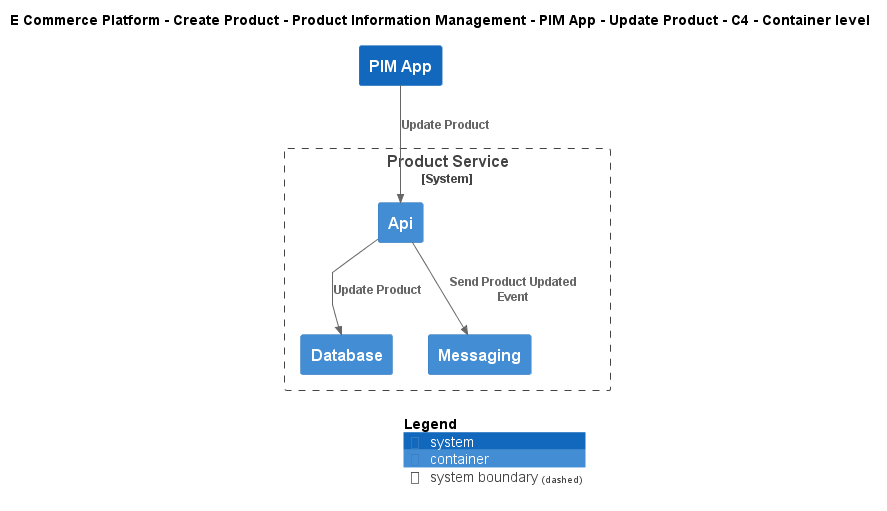

The diagram above was rendered by PlantUML. Its source (embedded in the PNG):
@startuml
!include ..\..\..\..\..\..\..\.c4s\C4_Container.puml

AddElementTag("c4interflow:lifecycle:new", $bgColor=green, $fontColor=#ffffff, $borderColor=green, $shadowing="False")
AddElementTag("c4interflow:lifecycle:changed", $bgColor=orange, $fontColor=#ffffff, $borderColor=orange, $shadowing="False")
AddElementTag("c4interflow:lifecycle:removed", $bgColor=red, $fontColor=#ffffff, $borderColor=red, $shadowing="False")

AddRelTag("c4interflow:lifecycle:new", $textColor=green, $lineColor=green)
AddRelTag("c4interflow:lifecycle:changed", $textColor=orange, $lineColor=orange)
AddRelTag("c4interflow:lifecycle:removed", $textColor=red, $lineColor=red)

SHOW_PERSON_PORTRAIT()
LAYOUT_TOP_DOWN()

skinparam linetype polyline

title E Commerce Platform - Create Product - Product Information Management - PIM App - Update Product - C4 - Container level

System(ECommercePlatform.CreateProduct.ProductInformationManagement.SoftwareSystems.PIMApp, "PIM App", "")

System_Boundary(ECommercePlatform.CreateProduct.ProductInformationManagement.SoftwareSystems.ProductService, "Product Service") {
    Container(ECommercePlatform.CreateProduct.ProductInformationManagement.SoftwareSystems.ProductService.Containers.Api, "Api", "", "")
    Container(ECommercePlatform.CreateProduct.ProductInformationManagement.SoftwareSystems.ProductService.Containers.Database, "Database", "", "")
    Container(ECommercePlatform.CreateProduct.ProductInformationManagement.SoftwareSystems.ProductService.Containers.Messaging, "Messaging", "", "")
}

Rel(ECommercePlatform.CreateProduct.ProductInformationManagement.SoftwareSystems.PIMApp, ECommercePlatform.CreateProduct.ProductInformationManagement.SoftwareSystems.ProductService.Containers.Api, "Update Product")
Rel(ECommercePlatform.CreateProduct.ProductInformationManagement.SoftwareSystems.ProductService.Containers.Api, ECommercePlatform.CreateProduct.ProductInformationManagement.SoftwareSystems.ProductService.Containers.Database, "Update Product")
Rel(ECommercePlatform.CreateProduct.ProductInformationManagement.SoftwareSystems.ProductService.Containers.Api, ECommercePlatform.CreateProduct.ProductInformationManagement.SoftwareSystems.ProductService.Containers.Messaging, "Send Product Updated Event")


SHOW_LEGEND()
@enduml